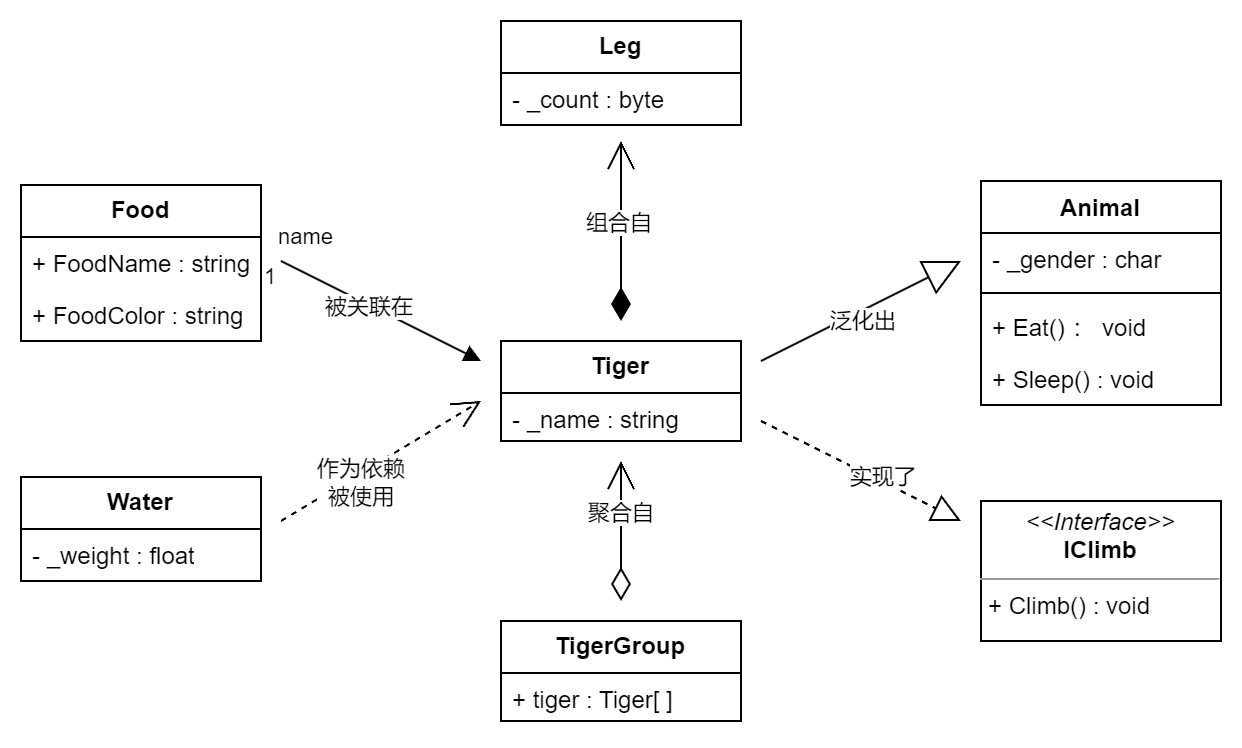

The diagram above was exported from draw.io. Its source (the exported page's mxGraphModel, read from the mxfile embedded in the PNG):
<mxGraphModel dx="276" dy="161" grid="1" gridSize="10" guides="1" tooltips="1" connect="1" arrows="1" fold="1" page="1" pageScale="1" pageWidth="827" pageHeight="1169" math="0" shadow="0">
  <root>
    <mxCell id="0" />
    <mxCell id="1" parent="0" />
    <mxCell id="0QYimjw1mSTanmik5Bbc-9" value="Animal" style="swimlane;fontStyle=1;align=center;verticalAlign=top;childLayout=stackLayout;horizontal=1;startSize=26;horizontalStack=0;resizeParent=1;resizeParentMax=0;resizeLast=0;collapsible=1;marginBottom=0;whiteSpace=wrap;html=1;" parent="1" vertex="1">
      <mxGeometry x="560" y="240" width="120" height="112" as="geometry">
        <mxRectangle x="600" y="200" width="80" height="30" as="alternateBounds" />
      </mxGeometry>
    </mxCell>
    <mxCell id="0QYimjw1mSTanmik5Bbc-10" value="- _gender : char" style="text;strokeColor=none;fillColor=none;align=left;verticalAlign=top;spacingLeft=4;spacingRight=4;overflow=hidden;rotatable=0;points=[[0,0.5],[1,0.5]];portConstraint=eastwest;whiteSpace=wrap;html=1;" parent="0QYimjw1mSTanmik5Bbc-9" vertex="1">
      <mxGeometry y="26" width="120" height="26" as="geometry" />
    </mxCell>
    <mxCell id="0QYimjw1mSTanmik5Bbc-11" value="" style="line;strokeWidth=1;fillColor=none;align=left;verticalAlign=middle;spacingTop=-1;spacingLeft=3;spacingRight=3;rotatable=0;labelPosition=right;points=[];portConstraint=eastwest;strokeColor=inherit;" parent="0QYimjw1mSTanmik5Bbc-9" vertex="1">
      <mxGeometry y="52" width="120" height="8" as="geometry" />
    </mxCell>
    <mxCell id="0QYimjw1mSTanmik5Bbc-12" value="+ Eat() ： void" style="text;strokeColor=none;fillColor=none;align=left;verticalAlign=top;spacingLeft=4;spacingRight=4;overflow=hidden;rotatable=0;points=[[0,0.5],[1,0.5]];portConstraint=eastwest;whiteSpace=wrap;html=1;" parent="0QYimjw1mSTanmik5Bbc-9" vertex="1">
      <mxGeometry y="60" width="120" height="26" as="geometry" />
    </mxCell>
    <mxCell id="0QYimjw1mSTanmik5Bbc-13" value="+ Sleep() : void" style="text;strokeColor=none;fillColor=none;align=left;verticalAlign=top;spacingLeft=4;spacingRight=4;overflow=hidden;rotatable=0;points=[[0,0.5],[1,0.5]];portConstraint=eastwest;whiteSpace=wrap;html=1;" parent="0QYimjw1mSTanmik5Bbc-9" vertex="1">
      <mxGeometry y="86" width="120" height="26" as="geometry" />
    </mxCell>
    <mxCell id="0QYimjw1mSTanmik5Bbc-18" value="&lt;b&gt;Tiger&lt;/b&gt;" style="swimlane;fontStyle=0;childLayout=stackLayout;horizontal=1;startSize=26;fillColor=none;horizontalStack=0;resizeParent=1;resizeParentMax=0;resizeLast=0;collapsible=1;marginBottom=0;whiteSpace=wrap;html=1;" parent="1" vertex="1">
      <mxGeometry x="320" y="320" width="120" height="50" as="geometry" />
    </mxCell>
    <mxCell id="0QYimjw1mSTanmik5Bbc-19" value="- _name : string" style="text;strokeColor=none;fillColor=none;align=left;verticalAlign=top;spacingLeft=4;spacingRight=4;overflow=hidden;rotatable=0;points=[[0,0.5],[1,0.5]];portConstraint=eastwest;whiteSpace=wrap;html=1;" parent="0QYimjw1mSTanmik5Bbc-18" vertex="1">
      <mxGeometry y="26" width="120" height="24" as="geometry" />
    </mxCell>
    <mxCell id="0QYimjw1mSTanmik5Bbc-22" value="泛化出" style="endArrow=block;endSize=16;endFill=0;html=1;rounded=0;" parent="1" edge="1">
      <mxGeometry x="-0.04" y="-4" width="160" relative="1" as="geometry">
        <mxPoint x="450" y="330" as="sourcePoint" />
        <mxPoint x="550" y="280" as="targetPoint" />
        <mxPoint x="1" as="offset" />
      </mxGeometry>
    </mxCell>
    <mxCell id="0QYimjw1mSTanmik5Bbc-23" value="" style="endArrow=block;dashed=1;endFill=0;endSize=12;html=1;rounded=0;" parent="1" edge="1">
      <mxGeometry width="160" relative="1" as="geometry">
        <mxPoint x="450" y="360" as="sourcePoint" />
        <mxPoint x="550" y="410" as="targetPoint" />
      </mxGeometry>
    </mxCell>
    <mxCell id="0QYimjw1mSTanmik5Bbc-29" value="实现了" style="edgeLabel;html=1;align=center;verticalAlign=middle;resizable=0;points=[];" parent="0QYimjw1mSTanmik5Bbc-23" vertex="1" connectable="0">
      <mxGeometry x="-0.0714" relative="1" as="geometry">
        <mxPoint x="14" y="5" as="offset" />
      </mxGeometry>
    </mxCell>
    <mxCell id="0QYimjw1mSTanmik5Bbc-30" value="&lt;b&gt;Leg&lt;/b&gt;" style="swimlane;fontStyle=0;childLayout=stackLayout;horizontal=1;startSize=26;fillColor=none;horizontalStack=0;resizeParent=1;resizeParentMax=0;resizeLast=0;collapsible=1;marginBottom=0;whiteSpace=wrap;html=1;" parent="1" vertex="1">
      <mxGeometry x="320" y="160" width="120" height="52" as="geometry">
        <mxRectangle x="330" y="170" width="60" height="30" as="alternateBounds" />
      </mxGeometry>
    </mxCell>
    <mxCell id="0QYimjw1mSTanmik5Bbc-31" value="- _count : byte" style="text;strokeColor=none;fillColor=none;align=left;verticalAlign=top;spacingLeft=4;spacingRight=4;overflow=hidden;rotatable=0;points=[[0,0.5],[1,0.5]];portConstraint=eastwest;whiteSpace=wrap;html=1;" parent="0QYimjw1mSTanmik5Bbc-30" vertex="1">
      <mxGeometry y="26" width="120" height="26" as="geometry" />
    </mxCell>
    <mxCell id="0QYimjw1mSTanmik5Bbc-34" value="" style="endArrow=open;html=1;endSize=12;startArrow=diamondThin;startSize=14;startFill=1;edgeStyle=orthogonalEdgeStyle;align=left;verticalAlign=bottom;rounded=0;" parent="1" edge="1">
      <mxGeometry x="-1" y="-10" relative="1" as="geometry">
        <mxPoint x="380" y="310" as="sourcePoint" />
        <mxPoint x="380" y="220" as="targetPoint" />
        <mxPoint as="offset" />
      </mxGeometry>
    </mxCell>
    <mxCell id="0QYimjw1mSTanmik5Bbc-35" value="组合自" style="edgeLabel;html=1;align=center;verticalAlign=middle;resizable=0;points=[];" parent="0QYimjw1mSTanmik5Bbc-34" vertex="1" connectable="0">
      <mxGeometry x="0.0933" y="1" relative="1" as="geometry">
        <mxPoint as="offset" />
      </mxGeometry>
    </mxCell>
    <mxCell id="0QYimjw1mSTanmik5Bbc-36" value="&lt;b&gt;TigerGroup&lt;/b&gt;" style="swimlane;fontStyle=0;childLayout=stackLayout;horizontal=1;startSize=26;fillColor=none;horizontalStack=0;resizeParent=1;resizeParentMax=0;resizeLast=0;collapsible=1;marginBottom=0;whiteSpace=wrap;html=1;" parent="1" vertex="1">
      <mxGeometry x="320" y="460" width="120" height="50" as="geometry">
        <mxRectangle x="60" y="340" width="110" height="30" as="alternateBounds" />
      </mxGeometry>
    </mxCell>
    <mxCell id="0QYimjw1mSTanmik5Bbc-37" value="+ tiger : Tiger[ ]" style="text;strokeColor=none;fillColor=none;align=left;verticalAlign=top;spacingLeft=4;spacingRight=4;overflow=hidden;rotatable=0;points=[[0,0.5],[1,0.5]];portConstraint=eastwest;whiteSpace=wrap;html=1;" parent="0QYimjw1mSTanmik5Bbc-36" vertex="1">
      <mxGeometry y="26" width="120" height="24" as="geometry" />
    </mxCell>
    <mxCell id="0QYimjw1mSTanmik5Bbc-40" value="聚合自" style="endArrow=open;html=1;endSize=12;startArrow=diamondThin;startSize=14;startFill=0;edgeStyle=orthogonalEdgeStyle;rounded=0;" parent="1" edge="1">
      <mxGeometry x="0.25" relative="1" as="geometry">
        <mxPoint x="380" y="450" as="sourcePoint" />
        <mxPoint x="380" y="380" as="targetPoint" />
        <mxPoint as="offset" />
      </mxGeometry>
    </mxCell>
    <mxCell id="bXFaRICMHV8uSwqOx1dL-2" value="&lt;b&gt;Food&lt;/b&gt;" style="swimlane;fontStyle=0;childLayout=stackLayout;horizontal=1;startSize=26;fillColor=none;horizontalStack=0;resizeParent=1;resizeParentMax=0;resizeLast=0;collapsible=1;marginBottom=0;whiteSpace=wrap;html=1;" parent="1" vertex="1">
      <mxGeometry x="80" y="242" width="120" height="78" as="geometry" />
    </mxCell>
    <mxCell id="bXFaRICMHV8uSwqOx1dL-3" value="+ FoodName : string" style="text;strokeColor=none;fillColor=none;align=left;verticalAlign=top;spacingLeft=4;spacingRight=4;overflow=hidden;rotatable=0;points=[[0,0.5],[1,0.5]];portConstraint=eastwest;whiteSpace=wrap;html=1;" parent="bXFaRICMHV8uSwqOx1dL-2" vertex="1">
      <mxGeometry y="26" width="120" height="26" as="geometry" />
    </mxCell>
    <mxCell id="bXFaRICMHV8uSwqOx1dL-4" value="+ FoodColor : string" style="text;strokeColor=none;fillColor=none;align=left;verticalAlign=top;spacingLeft=4;spacingRight=4;overflow=hidden;rotatable=0;points=[[0,0.5],[1,0.5]];portConstraint=eastwest;whiteSpace=wrap;html=1;" parent="bXFaRICMHV8uSwqOx1dL-2" vertex="1">
      <mxGeometry y="52" width="120" height="26" as="geometry" />
    </mxCell>
    <mxCell id="bXFaRICMHV8uSwqOx1dL-6" value="name" style="endArrow=block;endFill=1;html=1;align=left;verticalAlign=top;rounded=0;" parent="1" edge="1">
      <mxGeometry x="-1" y="24" relative="1" as="geometry">
        <mxPoint x="210" y="280" as="sourcePoint" />
        <mxPoint x="310" y="330" as="targetPoint" />
        <mxPoint x="-14" y="-4" as="offset" />
      </mxGeometry>
    </mxCell>
    <mxCell id="bXFaRICMHV8uSwqOx1dL-7" value="1" style="edgeLabel;resizable=0;html=1;align=left;verticalAlign=bottom;" parent="bXFaRICMHV8uSwqOx1dL-6" connectable="0" vertex="1">
      <mxGeometry x="-1" relative="1" as="geometry">
        <mxPoint x="-10" y="17" as="offset" />
      </mxGeometry>
    </mxCell>
    <mxCell id="bXFaRICMHV8uSwqOx1dL-8" value="被关联在" style="edgeLabel;html=1;align=center;verticalAlign=middle;resizable=0;points=[];" parent="bXFaRICMHV8uSwqOx1dL-6" vertex="1" connectable="0">
      <mxGeometry x="-0.1147" y="-1" relative="1" as="geometry">
        <mxPoint as="offset" />
      </mxGeometry>
    </mxCell>
    <mxCell id="bXFaRICMHV8uSwqOx1dL-9" value="&lt;b&gt;Water&lt;/b&gt;" style="swimlane;fontStyle=0;childLayout=stackLayout;horizontal=1;startSize=26;fillColor=none;horizontalStack=0;resizeParent=1;resizeParentMax=0;resizeLast=0;collapsible=1;marginBottom=0;whiteSpace=wrap;html=1;" parent="1" vertex="1">
      <mxGeometry x="80" y="388" width="120" height="52" as="geometry" />
    </mxCell>
    <mxCell id="bXFaRICMHV8uSwqOx1dL-10" value="- _weight : float" style="text;strokeColor=none;fillColor=none;align=left;verticalAlign=top;spacingLeft=4;spacingRight=4;overflow=hidden;rotatable=0;points=[[0,0.5],[1,0.5]];portConstraint=eastwest;whiteSpace=wrap;html=1;" parent="bXFaRICMHV8uSwqOx1dL-9" vertex="1">
      <mxGeometry y="26" width="120" height="26" as="geometry" />
    </mxCell>
    <mxCell id="bXFaRICMHV8uSwqOx1dL-13" value="作为依赖&lt;br&gt;被使用" style="endArrow=open;endSize=12;dashed=1;html=1;rounded=0;" parent="1" edge="1">
      <mxGeometry x="-0.2353" y="-3" width="160" relative="1" as="geometry">
        <mxPoint x="210" y="410" as="sourcePoint" />
        <mxPoint x="310" y="350" as="targetPoint" />
        <mxPoint y="1" as="offset" />
      </mxGeometry>
    </mxCell>
    <mxCell id="8c_dSaDD86cFSb4J0EdK-1" value="&lt;p style=&quot;margin:0px;margin-top:4px;text-align:center;&quot;&gt;&lt;i&gt;&amp;lt;&amp;lt;Interface&amp;gt;&amp;gt;&lt;/i&gt;&lt;br&gt;&lt;b style=&quot;border-color: var(--border-color);&quot;&gt;IClimb&lt;/b&gt;&lt;br&gt;&lt;/p&gt;&lt;hr size=&quot;1&quot;&gt;&lt;p style=&quot;margin:0px;margin-left:4px;&quot;&gt;+ Climb() : void&lt;br&gt;&lt;/p&gt;" style="verticalAlign=top;align=left;overflow=fill;html=1;whiteSpace=wrap;" vertex="1" parent="1">
      <mxGeometry x="560" y="400" width="120" height="70" as="geometry" />
    </mxCell>
  </root>
</mxGraphModel>